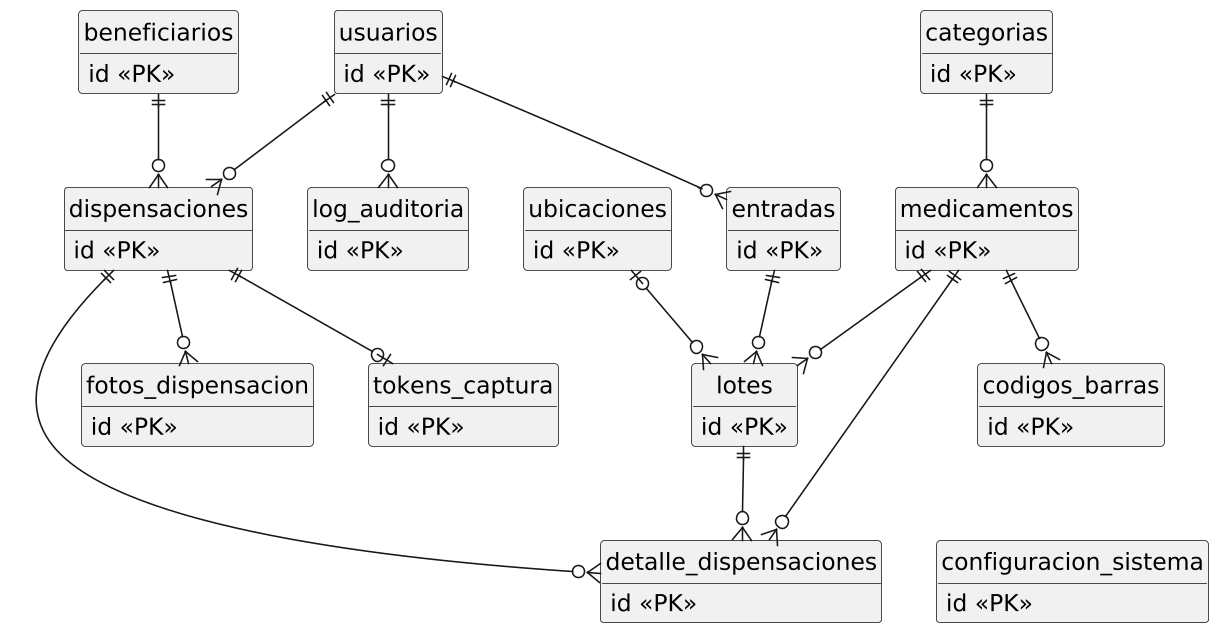

The diagram above was rendered by PlantUML. Its source (embedded in the PNG):
@startuml v2_entidad_relacion
' Versión 2 (documento final): 14 tablas con su clave primaria y relaciones.
' Fuente: 05_er_modelo_datos.puml; código: backend/prisma/schema.prisma,
' backend/prisma/migrations/0_init/migration.sql. Notación pata de gallo.
skinparam monochrome true
skinparam shadowing false
skinparam backgroundColor #FFFFFF
skinparam defaultFontName Arial
skinparam defaultFontSize 15
skinparam dpi 150
hide circle
hide empty members

entity "usuarios" as usuarios {
  id <<PK>>
}
entity "categorias" as categorias {
  id <<PK>>
}
entity "medicamentos" as medicamentos {
  id <<PK>>
}
entity "codigos_barras" as codigos_barras {
  id <<PK>>
}
entity "ubicaciones" as ubicaciones {
  id <<PK>>
}
entity "entradas" as entradas {
  id <<PK>>
}
entity "lotes" as lotes {
  id <<PK>>
}
entity "beneficiarios" as beneficiarios {
  id <<PK>>
}
entity "dispensaciones" as dispensaciones {
  id <<PK>>
}
entity "detalle_dispensaciones" as detalle {
  id <<PK>>
}
entity "fotos_dispensacion" as fotos {
  id <<PK>>
}
entity "tokens_captura" as tokens {
  id <<PK>>
}
entity "log_auditoria" as log {
  id <<PK>>
}
entity "configuracion_sistema" as config {
  id <<PK>>
}

categorias ||--o{ medicamentos
medicamentos ||--o{ codigos_barras
medicamentos ||--o{ lotes
ubicaciones |o--o{ lotes
usuarios ||--o{ entradas
entradas ||--o{ lotes
lotes ||--o{ detalle
medicamentos ||--o{ detalle
beneficiarios ||--o{ dispensaciones
usuarios ||--o{ dispensaciones
dispensaciones ||--o{ detalle
dispensaciones ||--o{ fotos
dispensaciones ||--o| tokens
usuarios ||--o{ log
codigos_barras -[hidden]- config
@enduml